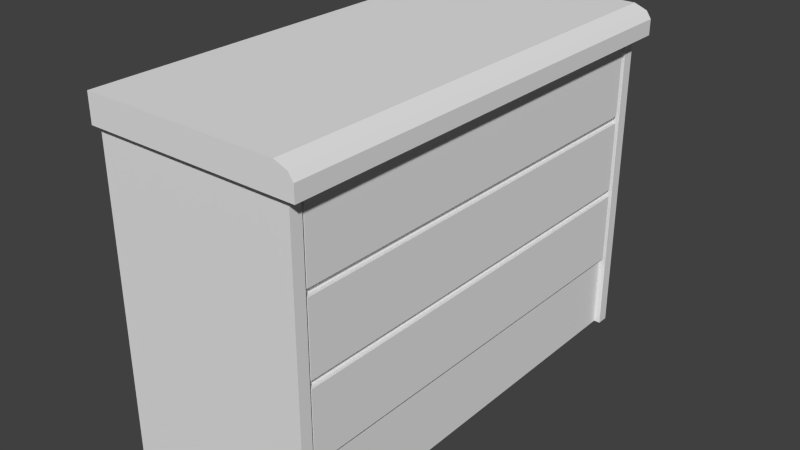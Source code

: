 # Source: commode.blend  (saved by Blender 2.64.0; exported with 4.5.12 LTS)
import bpy
from mathutils import Matrix  # noqa: F401  (used for matrix-valued properties, if any)

bpy.ops.wm.read_factory_settings(use_empty=True)
scene = bpy.context.scene
scene.name = 'Scene'

# ---- collections
col_collection_1 = bpy.data.collections.new('Collection 1'); scene.collection.children.link(col_collection_1)

# ---- materials (node trees are filled in below, after node groups)
mat_material = bpy.data.materials.new('Material')
mat_material.alpha_threshold = 0.0
mat_material.use_transparent_shadow = False
mat_material.roughness = 0.5
mat_material.line_color = (0.0, 0.0, 0.0, 1.0)

# ---- material node trees

# ---- world
world_world = bpy.data.worlds.new('World'); scene.world = world_world
world_world.color = (0.05088, 0.05088, 0.05088)
world_world.use_sun_shadow = False
world_world.sun_shadow_jitter_overblur = 0.0
world_world.cycles.sampling_method = 'MANUAL'
world_world.cycles.sample_map_resolution = 256

# ---- meshes
me_cube = bpy.data.meshes.new('Cube')
me_cube.from_pydata([(1.149, 1.651, 1.106), (1.149, -1.895, 1.106), (-0.337, -1.895, 1.106), (-0.337, 1.651, 1.106), (-0.3731, 1.706, 1.323), (-0.3731, -1.951, 1.323), (1.158, -1.951, 1.323), (1.158, 1.706, 1.323), (-0.3731, 1.706, 1.106), (-0.3731, -1.951, 1.106), (1.298, -1.951, 1.106), (1.298, 1.706, 1.106), (1.186, -1.778, -0.1664), (1.186, 1.534, -0.1664), (1.186, -1.778, 0.4422), (1.186, 1.534, 0.4422), (1.186, -1.778, 1.065), (1.186, 1.534, 1.065), (1.149, -1.778, 0.4987), (1.149, 1.534, 0.4987), (1.149, -1.778, -0.1084), (1.149, 1.534, -0.1084), (1.149, -1.778, -0.7156), (1.149, 1.534, -0.7156), (1.186, 1.534, -0.7156), (1.186, -1.778, -0.7156), (1.186, 1.534, -0.1084), (1.186, -1.778, -0.1084), (1.149, 1.534, 1.065), (1.149, -1.778, 1.065), (1.186, 1.534, 0.4987), (1.186, -1.778, 0.4987), (1.149, 1.534, 0.4422), (1.149, -1.778, 0.4422), (1.149, 1.534, -0.1664), (1.149, -1.778, -0.1664), (-0.337, 1.558, -1.323), (-0.337, 1.558, 1.106), (1.149, 1.558, -1.323), (1.149, 1.558, 1.106), (-0.337, -1.803, 1.106), (-0.337, -1.803, -1.323), (-0.3667, -1.895, -1.323), (-0.3667, 1.651, -1.323), (-0.3667, -1.895, 1.106), (-0.3667, 1.651, 1.106), (1.149, -1.803, 1.106), (1.149, -1.803, -1.323), (1.199, 1.651, -1.323), (1.199, -1.895, -1.323), (1.199, 1.651, 1.106), (1.199, -1.895, 1.106), (1.199, 1.558, -1.323), (1.199, 1.558, 1.106), (1.199, -1.803, 1.106), (1.199, -1.803, -1.323), (-0.3667, 1.558, -1.323), (-0.3667, 1.558, 1.106), (-0.3667, -1.803, 1.106), (-0.3667, -1.803, -1.323), (-0.3731, 1.706, 1.252), (1.298, -1.951, 1.227), (1.298, 1.706, 1.227), (-0.3731, -1.951, 1.252), (-0.3731, 1.706, 1.288), (1.259, -1.951, 1.284), (1.259, 1.706, 1.284), (-0.3731, -1.951, 1.288)], [], [(35, 22, 25, 12), (2, 1, 10, 9), (65, 6, 5, 67), (62, 11, 8, 60), (0, 3, 8, 11), (19, 28, 17, 30), (21, 32, 15, 26), (34, 35, 12, 13), (22, 23, 24, 25), (32, 33, 14, 15), (23, 34, 13, 24), (24, 13, 12, 25), (20, 21, 26, 27), (26, 15, 14, 27), (28, 29, 16, 17), (30, 17, 16, 31), (37, 36, 41, 40), (18, 19, 30, 31), (47, 46, 54, 55), (29, 18, 31, 16), (33, 20, 27, 14), (1, 0, 11, 10), (65, 66, 7, 6), (9, 8, 3, 2), (36, 38, 47, 41), (56, 57, 45, 43), (50, 48, 43, 45), (47, 38, 39, 46), (49, 51, 44, 42), (39, 38, 52, 53), (55, 54, 51, 49), (6, 7, 4, 5), (36, 37, 57, 56), (59, 42, 44, 58), (48, 52, 56, 43), (40, 41, 59, 58), (53, 52, 48, 50), (55, 49, 42, 59), (10, 61, 63, 9), (66, 62, 60, 64), (10, 11, 62, 61), (61, 65, 67, 63), (61, 62, 66, 65), (4, 8, 9, 5), (7, 66, 64, 4)])
_uv = me_cube.uv_layers.new(name='UVMap')
_uv.uv.foreach_set('vector', [0.2521, 0.7166, 0.2523, 0.7735, 0.2471, 0.7735, 0.2469, 0.7167, 0.006613, 0.5181, 0.2137, 0.5174, 0.2346, 0.5253, 0.001612, 0.526, 0.2386, 0.7111, 0.2346, 0.697, 0.2352, 0.4836, 0.2388, 0.4836, 0.4985, 0.4837, 0.5111, 0.4836, 0.5118, 0.7166, 0.4966, 0.7166, 0.2121, 0.008023, 0.00505, 0.008658, 0.0, 0.0007146, 0.2329, 0.0, 0.2347, 0.7753, 0.2346, 0.7167, 0.2398, 0.7166, 0.2399, 0.7753, 0.2401, 0.7737, 0.2399, 0.7167, 0.2451, 0.7166, 0.2453, 0.7736, 0.9774, 1.001, 0.9759, 0.5254, 0.9811, 0.5254, 0.9826, 1.001, 0.9948, 0.4758, 0.9933, 1.587e-05, 0.9985, 0.0, 1.0, 0.4758, 0.9882, 1.001, 0.9867, 0.5254, 0.9919, 0.5254, 0.9933, 1.001, 0.2739, 0.7357, 0.2737, 0.7926, 0.2685, 0.7926, 0.2687, 0.7357, 0.1859, 0.945, 0.1856, 0.7449, 0.9299, 0.7398, 0.9302, 0.9398, 0.2633, 0.9594, 0.2619, 0.4836, 0.2671, 0.4836, 0.2685, 0.9594, 0.2019, 0.5916, 0.2017, 0.3911, 0.946, 0.3859, 0.9462, 0.5865, 0.9707, 1.001, 0.9693, 0.5254, 0.9745, 0.5254, 0.9759, 1.001, 0.2157, 0.2519, 0.2154, 0.04558, 0.9597, 0.04045, 0.96, 0.2467, 0.2346, 0.0007715, 0.486, 0.0, 0.4875, 0.4828, 0.236, 0.4836, 0.9948, 0.9516, 0.9933, 0.4758, 0.9985, 0.4758, 1.0, 0.9516, 0.9608, 0.526, 0.96, 0.7774, 0.953, 0.7774, 0.9538, 0.526, 0.4976, 0.7166, 0.4978, 0.7753, 0.4926, 0.7753, 0.4924, 0.7167, 0.2523, 0.7736, 0.2525, 0.7166, 0.2577, 0.7167, 0.2575, 0.7737, 0.2137, 0.5174, 0.2121, 0.008023, 0.2329, 0.0, 0.2346, 0.5253, 0.2834, 0.4945, 0.9684, 0.4918, 0.9685, 0.516, 0.2834, 0.5187, 0.001612, 0.526, 0.0, 0.0007146, 0.00505, 0.008658, 0.006613, 0.5181, 0.5318, 0.4843, 0.7389, 0.4836, 0.7404, 0.9665, 0.5333, 0.9671, 0.9314, 0.5261, 0.9306, 0.7775, 0.9172, 0.7774, 0.918, 0.526, 0.05219, 0.9845, 0.05314, -0.006328, 0.3219, -0.00369, 0.3209, 0.9871, 0.3805, 0.4306, 0.9542, 0.4275, 0.9551, 0.9585, 0.3814, 0.9616, 0.05198, 0.9865, 0.05103, 0.002019, 0.3198, -0.0006014, 0.3207, 0.9838, 0.9523, 0.526, 0.953, 0.7774, 0.9461, 0.7774, 0.9453, 0.526, 0.7662, 0.5501, 0.3997, 0.5499, 0.3996, 0.5536, 0.7661, 0.5538, 0.2834, 0.5187, 0.9685, 0.516, 0.9693, 0.869, 0.2843, 0.8717, 0.9615, 0.7774, 0.9608, 0.526, 0.9649, 0.526, 0.9657, 0.7774, 0.0, 0.0, 1.0, 0.0, 1.0, 1.0, 0.0, 1.0, 0.4978, 0.7167, 0.5111, 0.7166, 0.5118, 0.9348, 0.4984, 0.9348, 0.3617, 0.3617, 0.6383, 0.3617, 0.6383, 0.6383, 0.3617, 0.6383, 0.3996, 0.7534, 0.7661, 0.7536, 0.7661, 0.7499, 0.3996, 0.7497, 0.3617, 0.3617, 0.6383, 0.3617, 0.6383, 0.6383, 0.3617, 0.6383, 0.257, 0.7166, 0.2444, 0.7166, 0.2425, 0.4836, 0.2577, 0.4837, 0.4927, 0.4892, 0.4985, 0.4837, 0.4966, 0.7166, 0.493, 0.7166, 0.2833, 0.4201, 0.9684, 0.4174, 0.9684, 0.4384, 0.2834, 0.4411, 0.2444, 0.7166, 0.2386, 0.7111, 0.2388, 0.4836, 0.2425, 0.4836, 0.2833, 0.484, 0.9684, 0.4813, 0.9684, 0.4918, 0.2834, 0.4945, 0.2834, 0.4813, 0.2833, 0.4438, 0.9684, 0.4411, 0.9685, 0.4786, 0.4887, 0.5033, 0.4927, 0.4892, 0.493, 0.7166, 0.4893, 0.7166])
me_cube.materials.append(mat_material)
me_cube.use_remesh_preserve_volume = False
me_cube.use_remesh_preserve_attributes = False
me_cube.use_mirror_vertex_groups = False
me_cube.update()

# ---- objects
ob_cube = bpy.data.objects.new('Cube', me_cube)

# ---- transforms, parenting, visibility, modifiers, constraints
ob_cube.location = (0.0, 0.0, 0.0)
ob_cube.lock_rotations_4d = False
ob_cube.empty_display_type = 'ARROWS'
ob_cube.lineart.crease_threshold = 0.0

# ---- collection membership
col_collection_1.objects.link(ob_cube)

# ---- scene / render settings (as saved in the file)
scene.frame_start = 1; scene.frame_end = 250; scene.frame_set(1)
scene.render.engine = 'BLENDER_EEVEE_NEXT'
scene.render.image_settings.color_mode = 'RGB'
scene.render.image_settings.compression = 90
scene.render.resolution_percentage = 50
scene.render.dither_intensity = 0.0
scene.render.bake_margin = 2
scene.cycles.use_denoising = False
scene.cycles.samples = 10
scene.cycles.sampling_pattern = 'TABULATED_SOBOL'
scene.cycles.light_sampling_threshold = 0.0
scene.cycles.use_adaptive_sampling = False
scene.cycles.use_light_tree = False
scene.cycles.blur_glossy = 0.0
scene.cycles.volume_bounces = 1
scene.cycles.pixel_filter_type = 'GAUSSIAN'
scene.cycles.sample_clamp_indirect = 0.0
scene.view_settings.view_transform = 'Standard'
bpy.context.view_layer.update()

# ---- added for rendering (the .blend has no active camera and no usable light): camera, sun
cam_auto = bpy.data.cameras.new('AutoCamera')
cam_auto.lens = 50.0
cam_auto.sensor_width = 36.0
cam_auto.clip_end = 1000.0
ob_auto_camera = bpy.data.objects.new('AutoCamera', cam_auto)
scene.collection.objects.link(ob_auto_camera)
ob_auto_camera.location = (4.91553, -5.46564, 3.56229)
ob_auto_camera.rotation_euler = (1.09748, -7.21219e-08, 0.694738)
scene.camera = ob_auto_camera
light_auto_sun = bpy.data.lights.new('AutoSun', 'SUN')
light_auto_sun.energy = 3.0
light_auto_sun.angle = 0.0523599
ob_auto_sun = bpy.data.objects.new('AutoSun', light_auto_sun)
scene.collection.objects.link(ob_auto_sun)
ob_auto_sun.rotation_euler = (0.872665, 0.174533, 0.523599)
bpy.context.view_layer.update()
